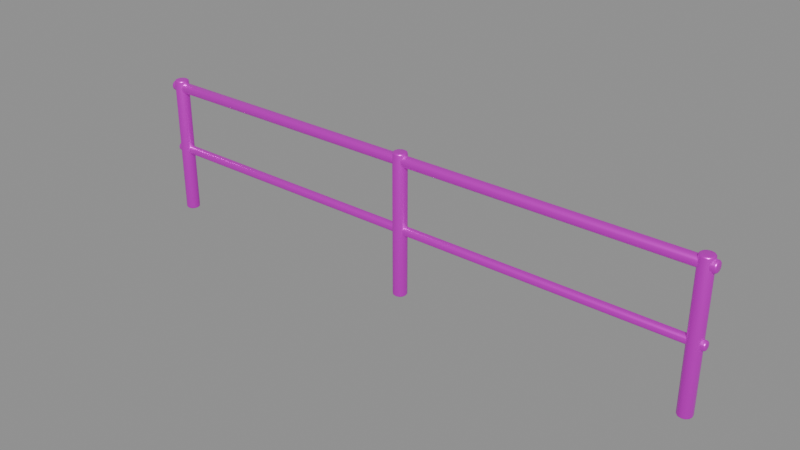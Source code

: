 # Source: low_fence.blend  (saved by Blender 5.2.45; exported with 4.5.12 LTS)
import bpy
from mathutils import Matrix  # noqa: F401  (used for matrix-valued properties, if any)

bpy.ops.wm.read_factory_settings(use_empty=True)
scene = bpy.context.scene
scene.name = '低矮金属围栏'

# ---- collections
col_sea_scene_orf_low_fence = bpy.data.collections.new('SEA-SCENE-ORF-LOW-FENCE'); scene.collection.children.link(col_sea_scene_orf_low_fence)

# ---- images (referenced by path relative to the original .blend; pixels are not part of the script)
import os
ASSET_DIR = os.environ.get("B2B_ASSET_DIR", "")  # directory of the original .blend (textures are referenced by path, not embedded)
HERE = os.path.dirname(os.path.abspath(__file__))  # packed textures are extracted next to this script under _unpacked/

def load_image(name, relpath, width, height, colorspace="sRGB"):
    """Load a texture the original file referenced (path relative to the .blend, or extracted next to this script)."""
    p = next((c for c in (os.path.join(HERE, relpath), os.path.join(ASSET_DIR, relpath)) if relpath and os.path.exists(c)), "")
    if p:
        img = bpy.data.images.load(p, check_existing=True)
        img.name = name
    else:  # same state as the original file: an image datablock whose file is absent (Cycles renders it pink)
        img = bpy.data.images.new(name, width, height)
        img.source = "FILE"
        img.filepath = "//" + (relpath or name)
    img.colorspace_settings.name = colorspace
    return img
img_sea_cabin_timber_8x8_512_png = load_image('sea_cabin_timber_8x8_512.png', 'sea_cabin_timber_8x8_512.png', 1024, 1024, 'sRGB')

# ---- materials (node trees are filled in below, after node groups)
mat_sea_metal = bpy.data.materials.new('SEA_Metal')
mat_sea_metal.use_backface_culling_lightprobe_volume = False

# ---- material node trees
mat_sea_metal.use_nodes = True; mat_sea_metal.node_tree.nodes.clear()
_N = mat_sea_metal.node_tree.nodes; _L = mat_sea_metal.node_tree.links
n0 = _N.new('ShaderNodeOutputMaterial'); n0.name = '材质输出'; n0.location = (0, 0)
n1 = _N.new('ShaderNodeBsdfPrincipled'); n1.name = '原理化 BSDF'; n1.location = (0, 0)
n1.inputs[1].default_value = 0.68
n1.inputs[2].default_value = 0.34
n2 = _N.new('ShaderNodeUVMap'); n2.name = 'UV 贴图'; n2.location = (0, 0)
n2.uv_map = 'PaletteUV'
n3 = _N.new('ShaderNodeTexImage'); n3.name = '图像纹理'; n3.location = (0, 0)
n3.image = img_sea_cabin_timber_8x8_512_png
n3.interpolation = 'Closest'
_L.new(n2.outputs[0], n3.inputs[0])
_L.new(n3.outputs[0], n1.inputs[0])
_L.new(n1.outputs[0], n0.inputs[0])
n0.is_active_output = True

# ---- meshes
me_111 = bpy.data.meshes.new('柱体.111')
me_111.from_pydata([(0.0, 0.027, -1.5), (0.0, 0.027, 1.5), (0.0135, 0.02338, -1.5), (0.0135, 0.02338, 1.5), (0.02338, 0.0135, -1.5), (0.02338, 0.0135, 1.5), (0.027, 0.0, -1.5), (0.027, 0.0, 1.5), (0.02338, -0.0135, -1.5), (0.02338, -0.0135, 1.5), (0.0135, -0.02338, -1.5), (0.0135, -0.02338, 1.5), (0.0, -0.027, -1.5), (0.0, -0.027, 1.5), (-0.0135, -0.02338, -1.5), (-0.0135, -0.02338, 1.5), (-0.02338, -0.0135, -1.5), (-0.02338, -0.0135, 1.5), (-0.027, 0.0, -1.5), (-0.027, 0.0, 1.5), (-0.02338, 0.0135, -1.5), (-0.02338, 0.0135, 1.5), (-0.0135, 0.02338, -1.5), (-0.0135, 0.02338, 1.5)], [], [(0, 1, 3, 2), (2, 3, 5, 4), (4, 5, 7, 6), (6, 7, 9, 8), (8, 9, 11, 10), (10, 11, 13, 12), (12, 13, 15, 14), (14, 15, 17, 16), (16, 17, 19, 18), (18, 19, 21, 20), (3, 1, 23, 21, 19, 17, 15, 13, 11, 9, 7, 5), (20, 21, 23, 22), (22, 23, 1, 0), (0, 2, 4, 6, 8, 10, 12, 14, 16, 18, 20, 22)])
me_111.polygons.foreach_set('use_smooth', [True] * 14)
_uv = me_111.uv_layers.new(name='PaletteUV')
_uv.uv.foreach_set('vector', [0.285, 0.035, 0.34, 0.035, 0.34, 0.09, 0.285, 0.09, 0.285, 0.035, 0.34, 0.035, 0.34, 0.09, 0.285, 0.09, 0.285, 0.035, 0.34, 0.035, 0.34, 0.09, 0.285, 0.09, 0.285, 0.035, 0.34, 0.035, 0.34, 0.09, 0.285, 0.09, 0.285, 0.035, 0.34, 0.035, 0.34, 0.09, 0.285, 0.09, 0.285, 0.035, 0.34, 0.035, 0.34, 0.09, 0.285, 0.09, 0.285, 0.035, 0.34, 0.035, 0.34, 0.09, 0.285, 0.09, 0.285, 0.035, 0.34, 0.035, 0.34, 0.09, 0.285, 0.09, 0.285, 0.035, 0.34, 0.035, 0.34, 0.09, 0.285, 0.09, 0.285, 0.035, 0.34, 0.035, 0.34, 0.09, 0.285, 0.09, 0.285, 0.035, 0.34, 0.035, 0.34, 0.09, 0.285, 0.09, 0.285, 0.035, 0.34, 0.035, 0.34, 0.09, 0.285, 0.09, 0.285, 0.035, 0.34, 0.035, 0.34, 0.09, 0.285, 0.09, 0.285, 0.035, 0.34, 0.035, 0.34, 0.09, 0.285, 0.09, 0.285, 0.035, 0.34, 0.035, 0.34, 0.09, 0.285, 0.09, 0.285, 0.035, 0.34, 0.035, 0.34, 0.09, 0.285, 0.09, 0.285, 0.035, 0.34, 0.035, 0.34, 0.09, 0.285, 0.09, 0.285, 0.035, 0.34, 0.035, 0.34, 0.09, 0.285, 0.09])
me_111.materials.append(mat_sea_metal)
me_111.update()
me_112 = bpy.data.meshes.new('柱体.112')
me_112.from_pydata([(0.0, 0.022, -1.5), (0.0, 0.022, 1.5), (0.011, 0.01905, -1.5), (0.011, 0.01905, 1.5), (0.01905, 0.011, -1.5), (0.01905, 0.011, 1.5), (0.022, 0.0, -1.5), (0.022, 0.0, 1.5), (0.01905, -0.011, -1.5), (0.01905, -0.011, 1.5), (0.011, -0.01905, -1.5), (0.011, -0.01905, 1.5), (0.0, -0.022, -1.5), (0.0, -0.022, 1.5), (-0.011, -0.01905, -1.5), (-0.011, -0.01905, 1.5), (-0.01905, -0.011, -1.5), (-0.01905, -0.011, 1.5), (-0.022, 0.0, -1.5), (-0.022, 0.0, 1.5), (-0.01905, 0.011, -1.5), (-0.01905, 0.011, 1.5), (-0.011, 0.01905, -1.5), (-0.011, 0.01905, 1.5)], [], [(0, 1, 3, 2), (2, 3, 5, 4), (4, 5, 7, 6), (6, 7, 9, 8), (8, 9, 11, 10), (10, 11, 13, 12), (12, 13, 15, 14), (14, 15, 17, 16), (16, 17, 19, 18), (18, 19, 21, 20), (3, 1, 23, 21, 19, 17, 15, 13, 11, 9, 7, 5), (20, 21, 23, 22), (22, 23, 1, 0), (0, 2, 4, 6, 8, 10, 12, 14, 16, 18, 20, 22)])
me_112.polygons.foreach_set('use_smooth', [True] * 14)
_uv = me_112.uv_layers.new(name='PaletteUV')
_uv.uv.foreach_set('vector', [0.285, 0.035, 0.34, 0.035, 0.34, 0.09, 0.285, 0.09, 0.285, 0.035, 0.34, 0.035, 0.34, 0.09, 0.285, 0.09, 0.285, 0.035, 0.34, 0.035, 0.34, 0.09, 0.285, 0.09, 0.285, 0.035, 0.34, 0.035, 0.34, 0.09, 0.285, 0.09, 0.285, 0.035, 0.34, 0.035, 0.34, 0.09, 0.285, 0.09, 0.285, 0.035, 0.34, 0.035, 0.34, 0.09, 0.285, 0.09, 0.285, 0.035, 0.34, 0.035, 0.34, 0.09, 0.285, 0.09, 0.285, 0.035, 0.34, 0.035, 0.34, 0.09, 0.285, 0.09, 0.285, 0.035, 0.34, 0.035, 0.34, 0.09, 0.285, 0.09, 0.285, 0.035, 0.34, 0.035, 0.34, 0.09, 0.285, 0.09, 0.285, 0.035, 0.34, 0.035, 0.34, 0.09, 0.285, 0.09, 0.285, 0.035, 0.34, 0.035, 0.34, 0.09, 0.285, 0.09, 0.285, 0.035, 0.34, 0.035, 0.34, 0.09, 0.285, 0.09, 0.285, 0.035, 0.34, 0.035, 0.34, 0.09, 0.285, 0.09, 0.285, 0.035, 0.34, 0.035, 0.34, 0.09, 0.285, 0.09, 0.285, 0.035, 0.34, 0.035, 0.34, 0.09, 0.285, 0.09, 0.285, 0.035, 0.34, 0.035, 0.34, 0.09, 0.285, 0.09, 0.285, 0.035, 0.34, 0.035, 0.34, 0.09, 0.285, 0.09])
me_112.materials.append(mat_sea_metal)
me_112.update()
me_113 = bpy.data.meshes.new('柱体.113')
me_113.from_pydata([(0.0, 0.035, -0.36), (0.0, 0.035, 0.36), (0.0175, 0.03031, -0.36), (0.0175, 0.03031, 0.36), (0.03031, 0.0175, -0.36), (0.03031, 0.0175, 0.36), (0.035, 0.0, -0.36), (0.035, 0.0, 0.36), (0.03031, -0.0175, -0.36), (0.03031, -0.0175, 0.36), (0.0175, -0.03031, -0.36), (0.0175, -0.03031, 0.36), (0.0, -0.035, -0.36), (0.0, -0.035, 0.36), (-0.0175, -0.03031, -0.36), (-0.0175, -0.03031, 0.36), (-0.03031, -0.0175, -0.36), (-0.03031, -0.0175, 0.36), (-0.035, 0.0, -0.36), (-0.035, 0.0, 0.36), (-0.03031, 0.0175, -0.36), (-0.03031, 0.0175, 0.36), (-0.0175, 0.03031, -0.36), (-0.0175, 0.03031, 0.36)], [], [(0, 1, 3, 2), (2, 3, 5, 4), (4, 5, 7, 6), (6, 7, 9, 8), (8, 9, 11, 10), (10, 11, 13, 12), (12, 13, 15, 14), (14, 15, 17, 16), (16, 17, 19, 18), (18, 19, 21, 20), (3, 1, 23, 21, 19, 17, 15, 13, 11, 9, 7, 5), (20, 21, 23, 22), (22, 23, 1, 0), (0, 2, 4, 6, 8, 10, 12, 14, 16, 18, 20, 22)])
me_113.polygons.foreach_set('use_smooth', [True] * 14)
_uv = me_113.uv_layers.new(name='PaletteUV')
_uv.uv.foreach_set('vector', [0.535, 0.035, 0.59, 0.035, 0.59, 0.09, 0.535, 0.09, 0.535, 0.035, 0.59, 0.035, 0.59, 0.09, 0.535, 0.09, 0.535, 0.035, 0.59, 0.035, 0.59, 0.09, 0.535, 0.09, 0.535, 0.035, 0.59, 0.035, 0.59, 0.09, 0.535, 0.09, 0.535, 0.035, 0.59, 0.035, 0.59, 0.09, 0.535, 0.09, 0.535, 0.035, 0.59, 0.035, 0.59, 0.09, 0.535, 0.09, 0.535, 0.035, 0.59, 0.035, 0.59, 0.09, 0.535, 0.09, 0.535, 0.035, 0.59, 0.035, 0.59, 0.09, 0.535, 0.09, 0.535, 0.035, 0.59, 0.035, 0.59, 0.09, 0.535, 0.09, 0.535, 0.035, 0.59, 0.035, 0.59, 0.09, 0.535, 0.09, 0.535, 0.035, 0.59, 0.035, 0.59, 0.09, 0.535, 0.09, 0.535, 0.035, 0.59, 0.035, 0.59, 0.09, 0.535, 0.09, 0.535, 0.035, 0.59, 0.035, 0.59, 0.09, 0.535, 0.09, 0.535, 0.035, 0.59, 0.035, 0.59, 0.09, 0.535, 0.09, 0.535, 0.035, 0.59, 0.035, 0.59, 0.09, 0.535, 0.09, 0.535, 0.035, 0.59, 0.035, 0.59, 0.09, 0.535, 0.09, 0.535, 0.035, 0.59, 0.035, 0.59, 0.09, 0.535, 0.09, 0.535, 0.035, 0.59, 0.035, 0.59, 0.09, 0.535, 0.09])
me_113.materials.append(mat_sea_metal)
me_113.update()
me_114 = bpy.data.meshes.new('柱体.114')
me_114.from_pydata([(0.0, 0.035, -0.36), (0.0, 0.035, 0.36), (0.0175, 0.03031, -0.36), (0.0175, 0.03031, 0.36), (0.03031, 0.0175, -0.36), (0.03031, 0.0175, 0.36), (0.035, 0.0, -0.36), (0.035, 0.0, 0.36), (0.03031, -0.0175, -0.36), (0.03031, -0.0175, 0.36), (0.0175, -0.03031, -0.36), (0.0175, -0.03031, 0.36), (0.0, -0.035, -0.36), (0.0, -0.035, 0.36), (-0.0175, -0.03031, -0.36), (-0.0175, -0.03031, 0.36), (-0.03031, -0.0175, -0.36), (-0.03031, -0.0175, 0.36), (-0.035, 0.0, -0.36), (-0.035, 0.0, 0.36), (-0.03031, 0.0175, -0.36), (-0.03031, 0.0175, 0.36), (-0.0175, 0.03031, -0.36), (-0.0175, 0.03031, 0.36)], [], [(0, 1, 3, 2), (2, 3, 5, 4), (4, 5, 7, 6), (6, 7, 9, 8), (8, 9, 11, 10), (10, 11, 13, 12), (12, 13, 15, 14), (14, 15, 17, 16), (16, 17, 19, 18), (18, 19, 21, 20), (3, 1, 23, 21, 19, 17, 15, 13, 11, 9, 7, 5), (20, 21, 23, 22), (22, 23, 1, 0), (0, 2, 4, 6, 8, 10, 12, 14, 16, 18, 20, 22)])
me_114.polygons.foreach_set('use_smooth', [True] * 14)
_uv = me_114.uv_layers.new(name='PaletteUV')
_uv.uv.foreach_set('vector', [0.535, 0.035, 0.59, 0.035, 0.59, 0.09, 0.535, 0.09, 0.535, 0.035, 0.59, 0.035, 0.59, 0.09, 0.535, 0.09, 0.535, 0.035, 0.59, 0.035, 0.59, 0.09, 0.535, 0.09, 0.535, 0.035, 0.59, 0.035, 0.59, 0.09, 0.535, 0.09, 0.535, 0.035, 0.59, 0.035, 0.59, 0.09, 0.535, 0.09, 0.535, 0.035, 0.59, 0.035, 0.59, 0.09, 0.535, 0.09, 0.535, 0.035, 0.59, 0.035, 0.59, 0.09, 0.535, 0.09, 0.535, 0.035, 0.59, 0.035, 0.59, 0.09, 0.535, 0.09, 0.535, 0.035, 0.59, 0.035, 0.59, 0.09, 0.535, 0.09, 0.535, 0.035, 0.59, 0.035, 0.59, 0.09, 0.535, 0.09, 0.535, 0.035, 0.59, 0.035, 0.59, 0.09, 0.535, 0.09, 0.535, 0.035, 0.59, 0.035, 0.59, 0.09, 0.535, 0.09, 0.535, 0.035, 0.59, 0.035, 0.59, 0.09, 0.535, 0.09, 0.535, 0.035, 0.59, 0.035, 0.59, 0.09, 0.535, 0.09, 0.535, 0.035, 0.59, 0.035, 0.59, 0.09, 0.535, 0.09, 0.535, 0.035, 0.59, 0.035, 0.59, 0.09, 0.535, 0.09, 0.535, 0.035, 0.59, 0.035, 0.59, 0.09, 0.535, 0.09, 0.535, 0.035, 0.59, 0.035, 0.59, 0.09, 0.535, 0.09])
me_114.materials.append(mat_sea_metal)
me_114.update()
me_115 = bpy.data.meshes.new('柱体.115')
me_115.from_pydata([(0.0, 0.035, -0.36), (0.0, 0.035, 0.36), (0.0175, 0.03031, -0.36), (0.0175, 0.03031, 0.36), (0.03031, 0.0175, -0.36), (0.03031, 0.0175, 0.36), (0.035, 0.0, -0.36), (0.035, 0.0, 0.36), (0.03031, -0.0175, -0.36), (0.03031, -0.0175, 0.36), (0.0175, -0.03031, -0.36), (0.0175, -0.03031, 0.36), (0.0, -0.035, -0.36), (0.0, -0.035, 0.36), (-0.0175, -0.03031, -0.36), (-0.0175, -0.03031, 0.36), (-0.03031, -0.0175, -0.36), (-0.03031, -0.0175, 0.36), (-0.035, 0.0, -0.36), (-0.035, 0.0, 0.36), (-0.03031, 0.0175, -0.36), (-0.03031, 0.0175, 0.36), (-0.0175, 0.03031, -0.36), (-0.0175, 0.03031, 0.36)], [], [(0, 1, 3, 2), (2, 3, 5, 4), (4, 5, 7, 6), (6, 7, 9, 8), (8, 9, 11, 10), (10, 11, 13, 12), (12, 13, 15, 14), (14, 15, 17, 16), (16, 17, 19, 18), (18, 19, 21, 20), (3, 1, 23, 21, 19, 17, 15, 13, 11, 9, 7, 5), (20, 21, 23, 22), (22, 23, 1, 0), (0, 2, 4, 6, 8, 10, 12, 14, 16, 18, 20, 22)])
me_115.polygons.foreach_set('use_smooth', [True] * 14)
_uv = me_115.uv_layers.new(name='PaletteUV')
_uv.uv.foreach_set('vector', [0.535, 0.035, 0.59, 0.035, 0.59, 0.09, 0.535, 0.09, 0.535, 0.035, 0.59, 0.035, 0.59, 0.09, 0.535, 0.09, 0.535, 0.035, 0.59, 0.035, 0.59, 0.09, 0.535, 0.09, 0.535, 0.035, 0.59, 0.035, 0.59, 0.09, 0.535, 0.09, 0.535, 0.035, 0.59, 0.035, 0.59, 0.09, 0.535, 0.09, 0.535, 0.035, 0.59, 0.035, 0.59, 0.09, 0.535, 0.09, 0.535, 0.035, 0.59, 0.035, 0.59, 0.09, 0.535, 0.09, 0.535, 0.035, 0.59, 0.035, 0.59, 0.09, 0.535, 0.09, 0.535, 0.035, 0.59, 0.035, 0.59, 0.09, 0.535, 0.09, 0.535, 0.035, 0.59, 0.035, 0.59, 0.09, 0.535, 0.09, 0.535, 0.035, 0.59, 0.035, 0.59, 0.09, 0.535, 0.09, 0.535, 0.035, 0.59, 0.035, 0.59, 0.09, 0.535, 0.09, 0.535, 0.035, 0.59, 0.035, 0.59, 0.09, 0.535, 0.09, 0.535, 0.035, 0.59, 0.035, 0.59, 0.09, 0.535, 0.09, 0.535, 0.035, 0.59, 0.035, 0.59, 0.09, 0.535, 0.09, 0.535, 0.035, 0.59, 0.035, 0.59, 0.09, 0.535, 0.09, 0.535, 0.035, 0.59, 0.035, 0.59, 0.09, 0.535, 0.09, 0.535, 0.035, 0.59, 0.035, 0.59, 0.09, 0.535, 0.09])
me_115.materials.append(mat_sea_metal)
me_115.update()

# ---- objects
ob_low_fence = bpy.data.objects.new('low_fence_组件根', None)
ob_x = bpy.data.objects.new('低围栏顶线', me_111)
ob_x_1 = bpy.data.objects.new('低围栏中线', me_112)
ob_x_2 = bpy.data.objects.new('低围栏立柱', me_113)
ob_001 = bpy.data.objects.new('低围栏立柱.001', me_114)
ob_002 = bpy.data.objects.new('低围栏立柱.002', me_115)

# ---- transforms, parenting, visibility, modifiers, constraints
ob_low_fence.location = (0.0, 0.0, 0.0)
ob_x.parent = ob_low_fence
ob_x.location = (0.0, 0.0, 0.68)
ob_x.rotation_euler = (1.571, -0.0, 1.571)
_m = ob_x.modifiers.new('实体柔边', 'BEVEL')
_m.width = 0.008
_m.width_pct = 0.008
_m.segments = 3
ob_x_1.parent = ob_low_fence
ob_x_1.location = (0.0, 0.0, 0.34)
ob_x_1.rotation_euler = (1.571, -0.0, 1.571)
_m = ob_x_1.modifiers.new('实体柔边', 'BEVEL')
_m.width = 0.008
_m.width_pct = 0.008
_m.segments = 3
ob_x_2.parent = ob_low_fence
ob_x_2.location = (-1.45, 0.0, 0.36)
ob_x_2.rotation_euler = (0.0, 0.0, -3.142)
_m = ob_x_2.modifiers.new('实体柔边', 'BEVEL')
_m.width = 0.008
_m.width_pct = 0.008
_m.segments = 3
ob_001.parent = ob_low_fence
ob_001.location = (0.0, 0.0, 0.36)
ob_001.rotation_euler = (0.0, 0.0, -3.142)
_m = ob_001.modifiers.new('实体柔边', 'BEVEL')
_m.width = 0.008
_m.width_pct = 0.008
_m.segments = 3
ob_002.parent = ob_low_fence
ob_002.location = (1.45, 0.0, 0.36)
_m = ob_002.modifiers.new('实体柔边', 'BEVEL')
_m.width = 0.008
_m.width_pct = 0.008
_m.segments = 3

# ---- collection membership
col_sea_scene_orf_low_fence.objects.link(ob_low_fence)
col_sea_scene_orf_low_fence.objects.link(ob_x)
col_sea_scene_orf_low_fence.objects.link(ob_x_1)
col_sea_scene_orf_low_fence.objects.link(ob_x_2)
col_sea_scene_orf_low_fence.objects.link(ob_001)
col_sea_scene_orf_low_fence.objects.link(ob_002)

# ---- scene / render settings (as saved in the file)
scene.frame_start = 1; scene.frame_end = 250; scene.frame_set(1)
scene.render.engine = 'BLENDER_EEVEE_NEXT'
scene.render.bake_bias = 0.0
scene.render.bake_samples = 0
scene.render.compositor_device = 'GPU'
scene.eevee.use_volume_custom_range = False
scene.eevee.fast_gi_thickness_near = 0.1
scene.eevee.fast_gi_thickness_far = 0.0
scene.eevee.ray_tracing_options.screen_trace_thickness = 0.1
bpy.context.view_layer.update()

# ---- added for rendering (the .blend has no active camera and no usable light): camera, sun + grey world if the file has none
cam_auto = bpy.data.cameras.new('AutoCamera')
cam_auto.lens = 50.0
cam_auto.sensor_width = 36.0
cam_auto.clip_end = 1000.0
ob_auto_camera = bpy.data.objects.new('AutoCamera', cam_auto)
scene.collection.objects.link(ob_auto_camera)
ob_auto_camera.location = (2.85523, -3.42627, 2.64418)
ob_auto_camera.rotation_euler = (1.09748, -7.21219e-08, 0.694738)
scene.camera = ob_auto_camera
light_auto_sun = bpy.data.lights.new('AutoSun', 'SUN')
light_auto_sun.energy = 3.0
light_auto_sun.angle = 0.0523599
ob_auto_sun = bpy.data.objects.new('AutoSun', light_auto_sun)
scene.collection.objects.link(ob_auto_sun)
ob_auto_sun.rotation_euler = (0.872665, 0.174533, 0.523599)
if scene.world is None:
    world_auto = bpy.data.worlds.new('AutoWorld')
    world_auto.color = (0.3, 0.3, 0.3)
    scene.world = world_auto
bpy.context.view_layer.update()
